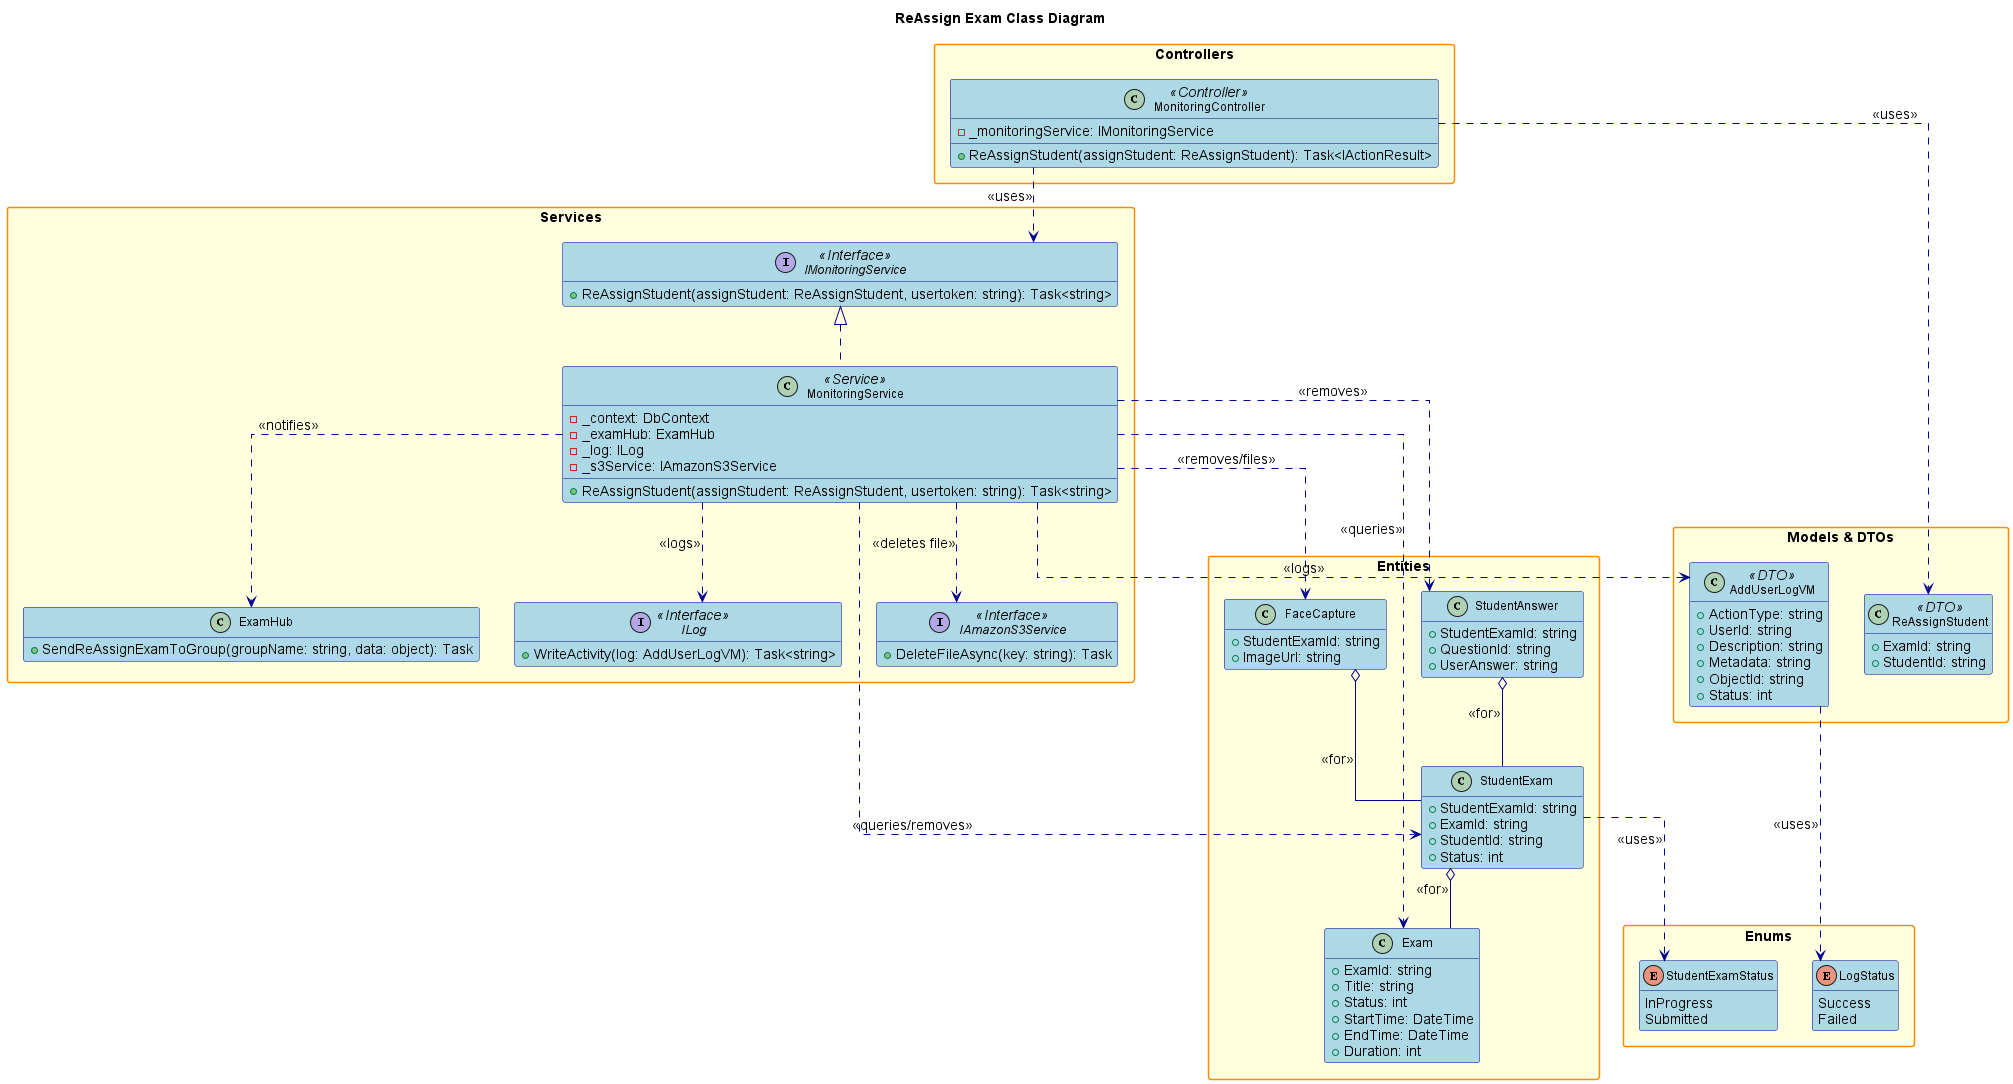

The diagram above was rendered by PlantUML. Its source (embedded in the PNG):
@startuml
' Class Diagram for ReAssign Exam Feature

title ReAssign Exam Class Diagram

hide empty members
skinparam packageStyle rectangle
skinparam linetype ortho
skinparam defaultFontSize 14
skinparam defaultFontName Arial
skinparam classFontSize 12
skinparam classFontName Arial
skinparam noteFontSize 11
skinparam noteFontName Arial

skinparam class {
    BackgroundColor LightBlue
    BorderColor DarkBlue
    ArrowColor DarkBlue
    FontSize 12
}

skinparam package {
    BackgroundColor LightYellow
    BorderColor DarkOrange
    FontSize 14
    FontStyle bold
}

skinparam interface {
    BackgroundColor LightGreen
    BorderColor DarkGreen
    FontSize 12
}

skinparam enum {
    BackgroundColor LightCyan
    BorderColor DarkCyan
    FontSize 12
}

package "Controllers" {
    class MonitoringController <<Controller>> {
        - _monitoringService: IMonitoringService
        + ReAssignStudent(assignStudent: ReAssignStudent): Task<IActionResult>
    }
}

package "Services" {
    interface IMonitoringService <<Interface>> {
        + ReAssignStudent(assignStudent: ReAssignStudent, usertoken: string): Task<string>
    }
    class MonitoringService <<Service>> {
        - _context: DbContext
        - _examHub: ExamHub
        - _log: ILog
        - _s3Service: IAmazonS3Service
        + ReAssignStudent(assignStudent: ReAssignStudent, usertoken: string): Task<string>
    }
    class ExamHub {
        + SendReAssignExamToGroup(groupName: string, data: object): Task
    }
    interface ILog <<Interface>> {
        + WriteActivity(log: AddUserLogVM): Task<string>
    }
    interface IAmazonS3Service <<Interface>> {
        + DeleteFileAsync(key: string): Task
    }
}

package "Models & DTOs" {
    class ReAssignStudent <<DTO>> {
        + ExamId: string
        + StudentId: string
    }
    class AddUserLogVM <<DTO>> {
        + ActionType: string
        + UserId: string
        + Description: string
        + Metadata: string
        + ObjectId: string
        + Status: int
    }
}

package "Entities" {
    class Exam {
        + ExamId: string
        + Title: string
        + Status: int
        + StartTime: DateTime
        + EndTime: DateTime
        + Duration: int
    }
    class StudentExam {
        + StudentExamId: string
        + ExamId: string
        + StudentId: string
        + Status: int
    }
    class StudentAnswer {
        + StudentExamId: string
        + QuestionId: string
        + UserAnswer: string
    }
    class FaceCapture {
        + StudentExamId: string
        + ImageUrl: string
    }
}

package "Enums" {
    enum LogStatus {
        Success
        Failed
    }
    enum StudentExamStatus {
        InProgress
        Submitted
    }
}

' Relationships
MonitoringController ..> IMonitoringService : <<uses>>
MonitoringController ..> ReAssignStudent : <<uses>>
IMonitoringService <|.. MonitoringService
MonitoringService ..> Exam : <<queries>>
MonitoringService ..> StudentExam : <<queries/removes>>
MonitoringService ..> StudentAnswer : <<removes>>
MonitoringService ..> FaceCapture : <<removes/files>>
MonitoringService ..> IAmazonS3Service : <<deletes file>>
MonitoringService ..> ExamHub : <<notifies>>
MonitoringService ..> ILog : <<logs>>
MonitoringService ..> AddUserLogVM : <<logs>>
StudentExam o-- Exam : <<for>>
StudentAnswer o-- StudentExam : <<for>>
FaceCapture o-- StudentExam : <<for>>
AddUserLogVM ..> LogStatus : <<uses>>
StudentExam ..> StudentExamStatus : <<uses>>

@enduml